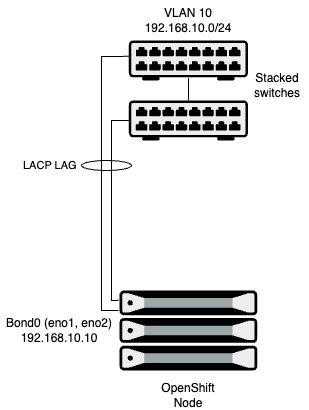

The diagram above was exported from draw.io. Its source (the exported page's mxGraphModel, read from the mxfile embedded in the PNG):
<mxGraphModel dx="743" dy="729" grid="1" gridSize="10" guides="1" tooltips="1" connect="1" arrows="1" fold="1" page="1" pageScale="1" pageWidth="850" pageHeight="1100" math="0" shadow="0">
  <root>
    <mxCell id="0" />
    <mxCell id="1" parent="0" />
    <mxCell id="a3h2TbXKX3AeTip9Hy8J-2" value="" style="fillColorStyles=neutralFill;neutralFill=#9DA6A8;shape=mxgraph.networks2.icon;aspect=fixed;fillColor=#EDEDED;strokeColor=#000000;gradientColor=#5B6163;network2IconShadow=1;network2bgFillColor=none;network2Icon=mxgraph.networks2.server;network2IconW=1.0001;network2IconH=0.5812;" vertex="1" parent="1">
      <mxGeometry x="348.08" y="660" width="137.66" height="80" as="geometry" />
    </mxCell>
    <mxCell id="a3h2TbXKX3AeTip9Hy8J-3" value="" style="shape=mxgraph.networks2.icon;aspect=fixed;fillColor=#EDEDED;strokeColor=#000000;gradientColor=#5B6163;network2IconShadow=1;network2bgFillColor=none;network2Icon=mxgraph.networks2.patch_panel;network2IconXOffset=0.0001;network2IconYOffset=-0.0211;network2IconW=1;network2IconH=0.3359;" vertex="1" parent="1">
      <mxGeometry x="357.37" y="410" width="119.08" height="40" as="geometry" />
    </mxCell>
    <mxCell id="a3h2TbXKX3AeTip9Hy8J-4" value="" style="shape=mxgraph.networks2.icon;aspect=fixed;fillColor=#EDEDED;strokeColor=#000000;gradientColor=#5B6163;network2IconShadow=1;network2bgFillColor=none;network2Icon=mxgraph.networks2.patch_panel;network2IconXOffset=0.0001;network2IconYOffset=-0.0211;network2IconW=1;network2IconH=0.3359;" vertex="1" parent="1">
      <mxGeometry x="357.37" y="470" width="119.08" height="40" as="geometry" />
    </mxCell>
    <mxCell id="a3h2TbXKX3AeTip9Hy8J-6" value="" style="edgeStyle=none;orthogonalLoop=1;jettySize=auto;html=1;rounded=0;entryX=0.006;entryY=0.396;entryDx=0;entryDy=0;entryPerimeter=0;endArrow=none;startFill=0;" edge="1" parent="1" target="a3h2TbXKX3AeTip9Hy8J-3">
      <mxGeometry width="80" relative="1" as="geometry">
        <mxPoint x="347" y="680" as="sourcePoint" />
        <mxPoint x="410" y="610" as="targetPoint" />
        <Array as="points">
          <mxPoint x="330" y="680" />
          <mxPoint x="330" y="560" />
          <mxPoint x="330" y="426" />
        </Array>
      </mxGeometry>
    </mxCell>
    <mxCell id="a3h2TbXKX3AeTip9Hy8J-7" value="" style="edgeStyle=none;orthogonalLoop=1;jettySize=auto;html=1;rounded=0;endArrow=none;startFill=0;exitX=-0.006;exitY=0.123;exitDx=0;exitDy=0;exitPerimeter=0;" edge="1" parent="1" source="a3h2TbXKX3AeTip9Hy8J-2">
      <mxGeometry width="80" relative="1" as="geometry">
        <mxPoint x="330" y="633" as="sourcePoint" />
        <mxPoint x="358" y="490" as="targetPoint" />
        <Array as="points">
          <mxPoint x="340" y="670" />
          <mxPoint x="340" y="490" />
        </Array>
      </mxGeometry>
    </mxCell>
    <mxCell id="a3h2TbXKX3AeTip9Hy8J-9" value="" style="endArrow=none;html=1;rounded=0;entryX=0.501;entryY=0.939;entryDx=0;entryDy=0;entryPerimeter=0;" edge="1" parent="1" source="a3h2TbXKX3AeTip9Hy8J-4" target="a3h2TbXKX3AeTip9Hy8J-3">
      <mxGeometry width="50" height="50" relative="1" as="geometry">
        <mxPoint x="390" y="670" as="sourcePoint" />
        <mxPoint x="440" y="620" as="targetPoint" />
      </mxGeometry>
    </mxCell>
    <mxCell id="a3h2TbXKX3AeTip9Hy8J-10" value="" style="ellipse;whiteSpace=wrap;html=1;fillColor=none;" vertex="1" parent="1">
      <mxGeometry x="310" y="530" width="50" height="10" as="geometry" />
    </mxCell>
    <mxCell id="a3h2TbXKX3AeTip9Hy8J-14" value="LACP LAG" style="text;strokeColor=none;align=left;fillColor=none;html=1;verticalAlign=middle;whiteSpace=wrap;rounded=0;labelPosition=center;verticalLabelPosition=middle;fontSize=11;" vertex="1" parent="1">
      <mxGeometry x="250" y="515" width="80" height="40" as="geometry" />
    </mxCell>
    <mxCell id="a3h2TbXKX3AeTip9Hy8J-15" value="Stacked switches" style="text;strokeColor=none;align=center;fillColor=none;html=1;verticalAlign=middle;whiteSpace=wrap;rounded=0;" vertex="1" parent="1">
      <mxGeometry x="476.45" y="440" width="60" height="30" as="geometry" />
    </mxCell>
    <mxCell id="a3h2TbXKX3AeTip9Hy8J-16" value="OpenShift Node" style="text;strokeColor=none;align=center;fillColor=none;html=1;verticalAlign=middle;whiteSpace=wrap;rounded=0;" vertex="1" parent="1">
      <mxGeometry x="386.91" y="750" width="60" height="30" as="geometry" />
    </mxCell>
    <mxCell id="a3h2TbXKX3AeTip9Hy8J-17" value="Bond0 (eno1, eno2)&lt;div&gt;192.168.10.10&lt;/div&gt;" style="text;strokeColor=none;align=center;fillColor=none;html=1;verticalAlign=middle;whiteSpace=wrap;rounded=0;" vertex="1" parent="1">
      <mxGeometry x="228.07999999999998" y="680" width="120" height="40" as="geometry" />
    </mxCell>
    <mxCell id="a3h2TbXKX3AeTip9Hy8J-18" value="VLAN 10&lt;div&gt;192.168.10.0/24&lt;/div&gt;" style="text;strokeColor=none;align=center;fillColor=none;html=1;verticalAlign=middle;whiteSpace=wrap;rounded=0;" vertex="1" parent="1">
      <mxGeometry x="376.91" y="370" width="80" height="40" as="geometry" />
    </mxCell>
  </root>
</mxGraphModel>